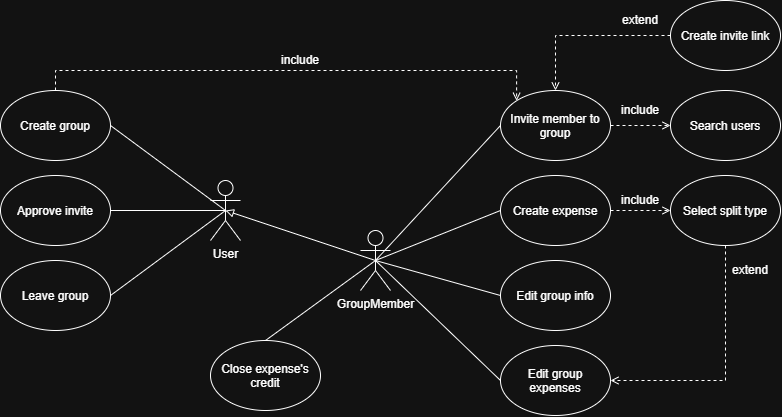

The diagram above was exported from draw.io. Its source (the exported page's mxGraphModel, read from the mxfile embedded in the PNG):
<mxGraphModel dx="1022" dy="561" grid="1" gridSize="10" guides="1" tooltips="1" connect="1" arrows="1" fold="1" page="1" pageScale="1" pageWidth="850" pageHeight="1100" math="0" shadow="0">
  <root>
    <mxCell id="0" />
    <mxCell id="1" parent="0" />
    <mxCell id="SWmq18XEpcpPRiP87qAT-24" edge="1" parent="1" source="SWmq18XEpcpPRiP87qAT-1" style="rounded=0;orthogonalLoop=1;jettySize=auto;html=1;exitX=0.5;exitY=0.5;exitDx=0;exitDy=0;exitPerimeter=0;entryX=1;entryY=0.5;entryDx=0;entryDy=0;endArrow=none;endFill=0;" target="SWmq18XEpcpPRiP87qAT-3">
      <mxGeometry relative="1" as="geometry" />
    </mxCell>
    <mxCell id="SWmq18XEpcpPRiP87qAT-25" edge="1" parent="1" source="SWmq18XEpcpPRiP87qAT-1" style="edgeStyle=orthogonalEdgeStyle;rounded=0;orthogonalLoop=1;jettySize=auto;html=1;exitX=0.5;exitY=0.5;exitDx=0;exitDy=0;exitPerimeter=0;entryX=1;entryY=0.5;entryDx=0;entryDy=0;endArrow=none;endFill=0;" target="SWmq18XEpcpPRiP87qAT-4">
      <mxGeometry relative="1" as="geometry" />
    </mxCell>
    <mxCell id="SWmq18XEpcpPRiP87qAT-26" edge="1" parent="1" source="SWmq18XEpcpPRiP87qAT-1" style="rounded=0;orthogonalLoop=1;jettySize=auto;html=1;exitX=0.5;exitY=0.5;exitDx=0;exitDy=0;exitPerimeter=0;entryX=1;entryY=0.5;entryDx=0;entryDy=0;endArrow=none;endFill=0;" target="SWmq18XEpcpPRiP87qAT-5">
      <mxGeometry relative="1" as="geometry" />
    </mxCell>
    <mxCell id="SWmq18XEpcpPRiP87qAT-1" parent="1" style="shape=umlActor;verticalLabelPosition=bottom;verticalAlign=top;html=1;outlineConnect=0;" value="User" vertex="1">
      <mxGeometry height="60" width="30" x="440" y="180" as="geometry" />
    </mxCell>
    <mxCell id="SWmq18XEpcpPRiP87qAT-27" edge="1" parent="1" source="SWmq18XEpcpPRiP87qAT-2" style="rounded=0;orthogonalLoop=1;jettySize=auto;html=1;exitX=0.5;exitY=0.5;exitDx=0;exitDy=0;exitPerimeter=0;entryX=0;entryY=0.5;entryDx=0;entryDy=0;endArrow=none;endFill=0;" target="SWmq18XEpcpPRiP87qAT-6">
      <mxGeometry relative="1" as="geometry" />
    </mxCell>
    <mxCell id="SWmq18XEpcpPRiP87qAT-28" edge="1" parent="1" source="SWmq18XEpcpPRiP87qAT-2" style="rounded=0;orthogonalLoop=1;jettySize=auto;html=1;exitX=0.5;exitY=0.5;exitDx=0;exitDy=0;exitPerimeter=0;entryX=0;entryY=0.5;entryDx=0;entryDy=0;endArrow=none;endFill=0;" target="SWmq18XEpcpPRiP87qAT-7">
      <mxGeometry relative="1" as="geometry" />
    </mxCell>
    <mxCell id="SWmq18XEpcpPRiP87qAT-29" edge="1" parent="1" source="SWmq18XEpcpPRiP87qAT-2" style="rounded=0;orthogonalLoop=1;jettySize=auto;html=1;exitX=0.5;exitY=0.5;exitDx=0;exitDy=0;exitPerimeter=0;entryX=0;entryY=0.5;entryDx=0;entryDy=0;endArrow=none;endFill=0;" target="SWmq18XEpcpPRiP87qAT-8">
      <mxGeometry relative="1" as="geometry" />
    </mxCell>
    <mxCell id="SWmq18XEpcpPRiP87qAT-30" edge="1" parent="1" source="SWmq18XEpcpPRiP87qAT-2" style="rounded=0;orthogonalLoop=1;jettySize=auto;html=1;exitX=0.5;exitY=0.5;exitDx=0;exitDy=0;exitPerimeter=0;entryX=0;entryY=0.5;entryDx=0;entryDy=0;endArrow=none;endFill=0;" target="SWmq18XEpcpPRiP87qAT-9">
      <mxGeometry relative="1" x="0.0035" as="geometry" />
    </mxCell>
    <mxCell id="SWmq18XEpcpPRiP87qAT-32" edge="1" parent="1" source="SWmq18XEpcpPRiP87qAT-2" style="rounded=0;orthogonalLoop=1;jettySize=auto;html=1;exitX=0.5;exitY=0.5;exitDx=0;exitDy=0;exitPerimeter=0;entryX=0.5;entryY=0;entryDx=0;entryDy=0;endArrow=none;endFill=0;" target="SWmq18XEpcpPRiP87qAT-31">
      <mxGeometry relative="1" as="geometry" />
    </mxCell>
    <mxCell id="SWmq18XEpcpPRiP87qAT-2" parent="1" style="shape=umlActor;verticalLabelPosition=bottom;verticalAlign=top;html=1;outlineConnect=0;" value="GroupMember" vertex="1">
      <mxGeometry height="60" width="30" x="590" y="230" as="geometry" />
    </mxCell>
    <mxCell id="SWmq18XEpcpPRiP87qAT-22" edge="1" parent="1" source="SWmq18XEpcpPRiP87qAT-3" style="edgeStyle=orthogonalEdgeStyle;rounded=0;orthogonalLoop=1;jettySize=auto;html=1;exitX=0.5;exitY=0;exitDx=0;exitDy=0;entryX=0;entryY=0;entryDx=0;entryDy=0;dashed=1;endArrow=open;endFill=0;" target="SWmq18XEpcpPRiP87qAT-6">
      <mxGeometry relative="1" x="0.0013" as="geometry">
        <Array as="points">
          <mxPoint x="285" y="70" />
          <mxPoint x="746.1" y="70" />
        </Array>
      </mxGeometry>
    </mxCell>
    <mxCell id="SWmq18XEpcpPRiP87qAT-3" parent="1" style="ellipse;whiteSpace=wrap;html=1;shapeInside=1;" value="Create group" vertex="1">
      <mxGeometry height="70" width="110" x="230" y="90" as="geometry" />
    </mxCell>
    <mxCell id="SWmq18XEpcpPRiP87qAT-4" parent="1" style="ellipse;whiteSpace=wrap;html=1;shapeInside=1;" value="Approve invite" vertex="1">
      <mxGeometry height="70" width="110" x="230" y="175" as="geometry" />
    </mxCell>
    <mxCell id="SWmq18XEpcpPRiP87qAT-5" parent="1" style="ellipse;whiteSpace=wrap;html=1;shapeInside=1;" value="Leave group" vertex="1">
      <mxGeometry height="70" width="110" x="230" y="260" as="geometry" />
    </mxCell>
    <mxCell id="SWmq18XEpcpPRiP87qAT-12" edge="1" parent="1" source="SWmq18XEpcpPRiP87qAT-6" style="edgeStyle=orthogonalEdgeStyle;rounded=0;orthogonalLoop=1;jettySize=auto;html=1;exitX=1;exitY=0.5;exitDx=0;exitDy=0;entryX=0;entryY=0.5;entryDx=0;entryDy=0;endArrow=open;endFill=0;dashed=1;" target="SWmq18XEpcpPRiP87qAT-10">
      <mxGeometry relative="1" as="geometry" />
    </mxCell>
    <mxCell id="SWmq18XEpcpPRiP87qAT-6" parent="1" style="ellipse;whiteSpace=wrap;html=1;shapeInside=1;" value="Invite member to group" vertex="1">
      <mxGeometry height="70" width="110" x="730" y="90" as="geometry" />
    </mxCell>
    <mxCell id="SWmq18XEpcpPRiP87qAT-17" edge="1" parent="1" source="SWmq18XEpcpPRiP87qAT-7" style="edgeStyle=orthogonalEdgeStyle;rounded=0;orthogonalLoop=1;jettySize=auto;html=1;exitX=1;exitY=0.5;exitDx=0;exitDy=0;entryX=0;entryY=0.5;entryDx=0;entryDy=0;dashed=1;endArrow=open;endFill=0;" target="SWmq18XEpcpPRiP87qAT-16">
      <mxGeometry relative="1" as="geometry" />
    </mxCell>
    <mxCell id="SWmq18XEpcpPRiP87qAT-7" parent="1" style="ellipse;whiteSpace=wrap;html=1;shapeInside=1;" value="Create expense" vertex="1">
      <mxGeometry height="70" width="110" x="730" y="175" as="geometry" />
    </mxCell>
    <mxCell id="SWmq18XEpcpPRiP87qAT-8" parent="1" style="ellipse;whiteSpace=wrap;html=1;shapeInside=1;" value="Edit group info" vertex="1">
      <mxGeometry height="70" width="110" x="730" y="260" as="geometry" />
    </mxCell>
    <mxCell id="SWmq18XEpcpPRiP87qAT-9" parent="1" style="ellipse;whiteSpace=wrap;html=1;shapeInside=1;" value="Edit group expenses" vertex="1">
      <mxGeometry height="70" width="110" x="730" y="345" as="geometry" />
    </mxCell>
    <mxCell id="SWmq18XEpcpPRiP87qAT-10" parent="1" style="ellipse;whiteSpace=wrap;html=1;shapeInside=1;" value="Search users" vertex="1">
      <mxGeometry height="70" width="110" x="900" y="90" as="geometry" />
    </mxCell>
    <mxCell id="SWmq18XEpcpPRiP87qAT-14" edge="1" parent="1" source="SWmq18XEpcpPRiP87qAT-11" style="edgeStyle=orthogonalEdgeStyle;rounded=0;orthogonalLoop=1;jettySize=auto;html=1;exitX=0;exitY=0.5;exitDx=0;exitDy=0;entryX=0.5;entryY=0;entryDx=0;entryDy=0;dashed=1;endArrow=open;endFill=0;" target="SWmq18XEpcpPRiP87qAT-6">
      <mxGeometry relative="1" as="geometry" />
    </mxCell>
    <mxCell id="SWmq18XEpcpPRiP87qAT-11" parent="1" style="ellipse;whiteSpace=wrap;html=1;shapeInside=1;" value="Create invite link" vertex="1">
      <mxGeometry height="70" width="110" x="900" as="geometry" />
    </mxCell>
    <mxCell id="SWmq18XEpcpPRiP87qAT-13" parent="1" style="text;html=1;whiteSpace=wrap;strokeColor=none;fillColor=none;align=center;verticalAlign=middle;rounded=0;" value="include" vertex="1">
      <mxGeometry height="20" width="40" x="850" y="100" as="geometry" />
    </mxCell>
    <mxCell id="SWmq18XEpcpPRiP87qAT-15" parent="1" style="text;html=1;whiteSpace=wrap;strokeColor=none;fillColor=none;align=center;verticalAlign=middle;rounded=0;" value="extend" vertex="1">
      <mxGeometry height="20" width="40" x="850" y="10" as="geometry" />
    </mxCell>
    <mxCell id="SWmq18XEpcpPRiP87qAT-19" edge="1" parent="1" source="SWmq18XEpcpPRiP87qAT-16" style="edgeStyle=orthogonalEdgeStyle;rounded=0;orthogonalLoop=1;jettySize=auto;html=1;exitX=0.5;exitY=1;exitDx=0;exitDy=0;entryX=1;entryY=0.5;entryDx=0;entryDy=0;dashed=1;endArrow=open;endFill=0;" target="SWmq18XEpcpPRiP87qAT-9">
      <mxGeometry relative="1" as="geometry" />
    </mxCell>
    <mxCell id="SWmq18XEpcpPRiP87qAT-16" parent="1" style="ellipse;whiteSpace=wrap;html=1;shapeInside=1;" value="Select split type" vertex="1">
      <mxGeometry height="70" width="110" x="900" y="175" as="geometry" />
    </mxCell>
    <mxCell id="SWmq18XEpcpPRiP87qAT-18" parent="1" style="text;html=1;whiteSpace=wrap;strokeColor=none;fillColor=none;align=center;verticalAlign=middle;rounded=0;" value="include" vertex="1">
      <mxGeometry height="20" width="40" x="850" y="190" as="geometry" />
    </mxCell>
    <mxCell id="SWmq18XEpcpPRiP87qAT-20" parent="1" style="text;html=1;whiteSpace=wrap;strokeColor=none;fillColor=none;align=center;verticalAlign=middle;rounded=0;" value="extend" vertex="1">
      <mxGeometry height="20" width="40" x="960" y="260" as="geometry" />
    </mxCell>
    <mxCell id="SWmq18XEpcpPRiP87qAT-23" parent="1" style="text;html=1;whiteSpace=wrap;strokeColor=none;fillColor=none;align=center;verticalAlign=middle;rounded=0;" value="include" vertex="1">
      <mxGeometry height="20" width="40" x="510" y="50" as="geometry" />
    </mxCell>
    <mxCell id="SWmq18XEpcpPRiP87qAT-31" parent="1" style="ellipse;whiteSpace=wrap;html=1;shapeInside=1;" value="Close expense's credit" vertex="1">
      <mxGeometry height="70" width="110" x="440" y="340" as="geometry" />
    </mxCell>
    <mxCell id="SWmq18XEpcpPRiP87qAT-33" edge="1" parent="1" source="SWmq18XEpcpPRiP87qAT-2" style="rounded=0;orthogonalLoop=1;jettySize=auto;html=1;exitX=0.5;exitY=0.5;exitDx=0;exitDy=0;exitPerimeter=0;entryX=0.5;entryY=0.5;entryDx=0;entryDy=0;entryPerimeter=0;endArrow=block;endFill=0;" target="SWmq18XEpcpPRiP87qAT-1">
      <mxGeometry relative="1" as="geometry" />
    </mxCell>
  </root>
</mxGraphModel>